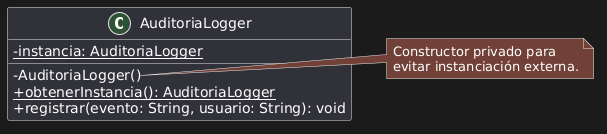

The diagram above was rendered by PlantUML. Its source (embedded in the PNG):
@startuml
skinparam classAttributeIconSize 0

class AuditoriaLogger {
    - {static} instancia: AuditoriaLogger
    - AuditoriaLogger()
    + {static} obtenerInstancia(): AuditoriaLogger
    + registrar(evento: String, usuario: String): void
}

note right of AuditoriaLogger::"AuditoriaLogger()"
  Constructor privado para 
  evitar instanciación externa.
end note
@enduml